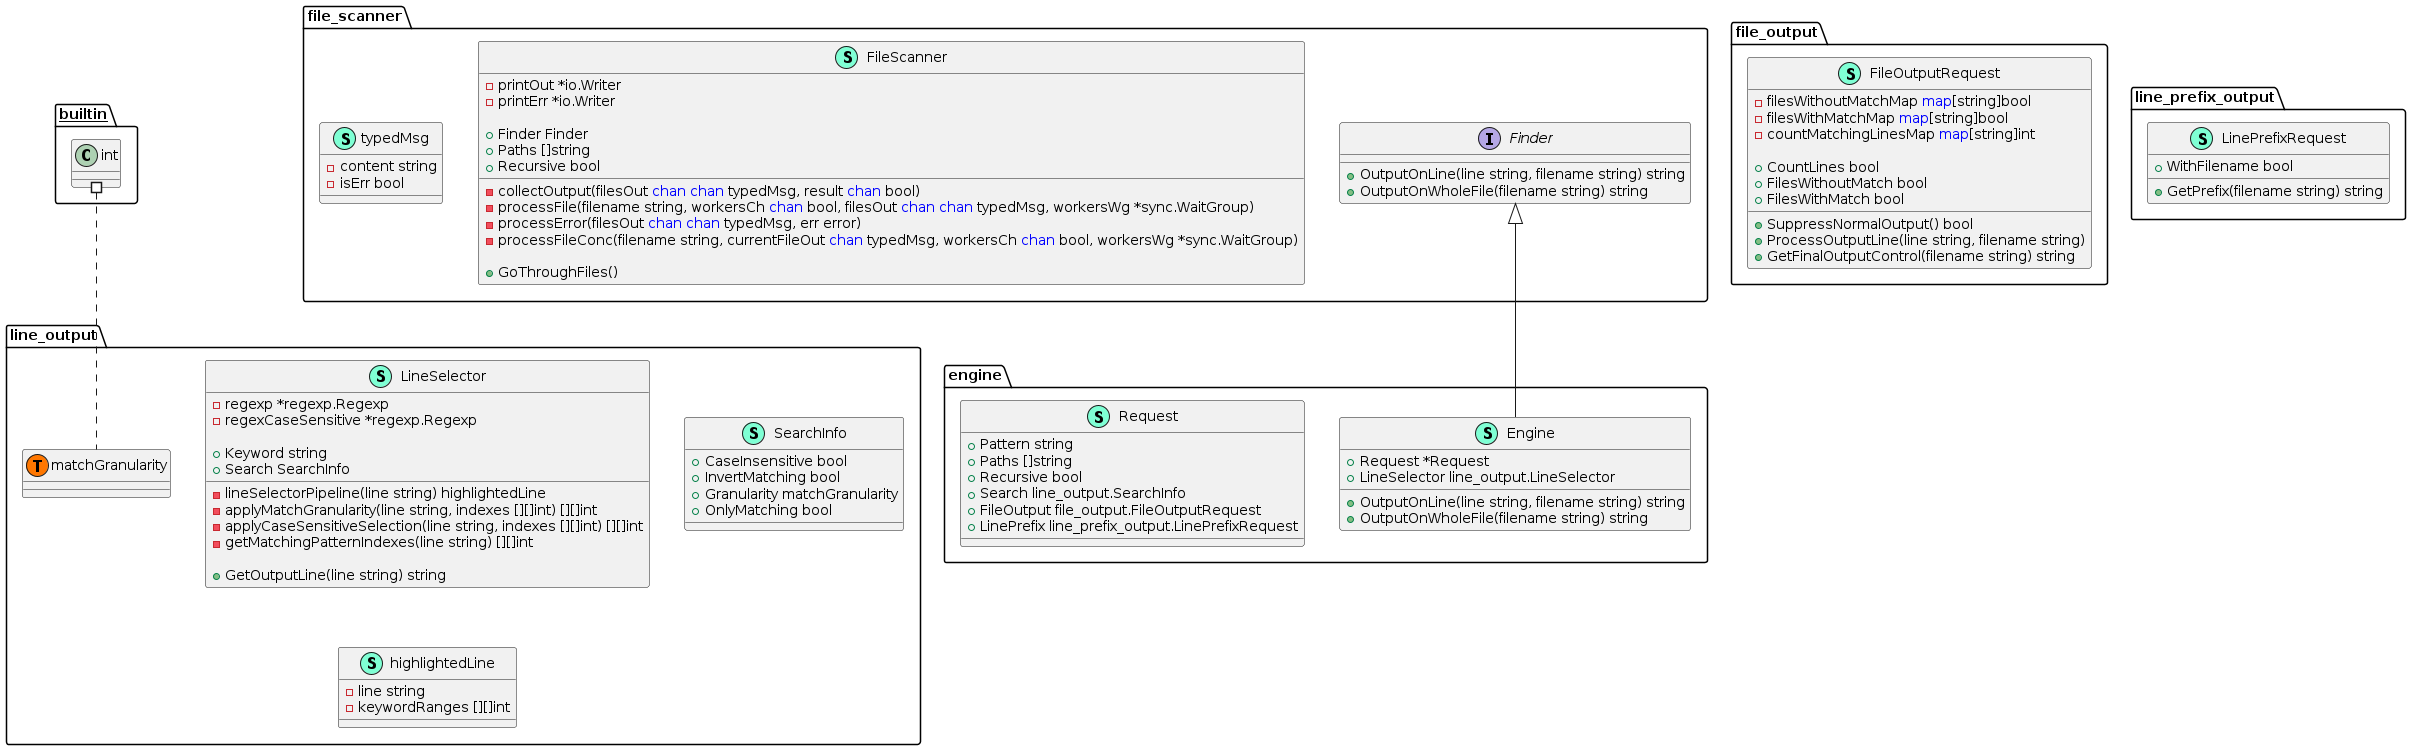

The diagram above was rendered by PlantUML. Its source (embedded in the PNG):
@startuml
namespace engine {
    class Engine << (S,Aquamarine) >> {
        + Request *Request
        + LineSelector line_output.LineSelector

        + OutputOnLine(line string, filename string) string
        + OutputOnWholeFile(filename string) string

    }
    class Request << (S,Aquamarine) >> {
        + Pattern string
        + Paths []string
        + Recursive bool
        + Search line_output.SearchInfo
        + FileOutput file_output.FileOutputRequest
        + LinePrefix line_prefix_output.LinePrefixRequest

    }
}

"file_scanner.Finder" <|-- "engine.Engine"

namespace file_output {
    class FileOutputRequest << (S,Aquamarine) >> {
        - filesWithoutMatchMap <font color=blue>map</font>[string]bool
        - filesWithMatchMap <font color=blue>map</font>[string]bool
        - countMatchingLinesMap <font color=blue>map</font>[string]int

        + CountLines bool
        + FilesWithoutMatch bool
        + FilesWithMatch bool

        + SuppressNormalOutput() bool
        + ProcessOutputLine(line string, filename string) 
        + GetFinalOutputControl(filename string) string

    }
}


namespace file_scanner {
    class FileScanner << (S,Aquamarine) >> {
        - printOut *io.Writer
        - printErr *io.Writer

        + Finder Finder
        + Paths []string
        + Recursive bool

        - collectOutput(filesOut <font color=blue>chan</font> <font color=blue>chan</font> typedMsg, result <font color=blue>chan</font> bool) 
        - processFile(filename string, workersCh <font color=blue>chan</font> bool, filesOut <font color=blue>chan</font> <font color=blue>chan</font> typedMsg, workersWg *sync.WaitGroup) 
        - processError(filesOut <font color=blue>chan</font> <font color=blue>chan</font> typedMsg, err error) 
        - processFileConc(filename string, currentFileOut <font color=blue>chan</font> typedMsg, workersCh <font color=blue>chan</font> bool, workersWg *sync.WaitGroup) 

        + GoThroughFiles() 

    }
    interface Finder  {
        + OutputOnLine(line string, filename string) string
        + OutputOnWholeFile(filename string) string

    }
    class typedMsg << (S,Aquamarine) >> {
        - content string
        - isErr bool

    }
}


namespace line_output {
    class LineSelector << (S,Aquamarine) >> {
        - regexp *regexp.Regexp
        - regexCaseSensitive *regexp.Regexp

        + Keyword string
        + Search SearchInfo

        - lineSelectorPipeline(line string) highlightedLine
        - applyMatchGranularity(line string, indexes [][]int) [][]int
        - applyCaseSensitiveSelection(line string, indexes [][]int) [][]int
        - getMatchingPatternIndexes(line string) [][]int

        + GetOutputLine(line string) string

    }
    class SearchInfo << (S,Aquamarine) >> {
        + CaseInsensitive bool
        + InvertMatching bool
        + Granularity matchGranularity
        + OnlyMatching bool

    }
    class highlightedLine << (S,Aquamarine) >> {
        - line string
        - keywordRanges [][]int

    }
    class line_output.matchGranularity << (T, #FF7700) >>  {
    }
}


namespace line_prefix_output {
    class LinePrefixRequest << (S,Aquamarine) >> {
        + WithFilename bool

        + GetPrefix(filename string) string

    }
}


"__builtin__.int" #.. "line_output.matchGranularity"
@enduml